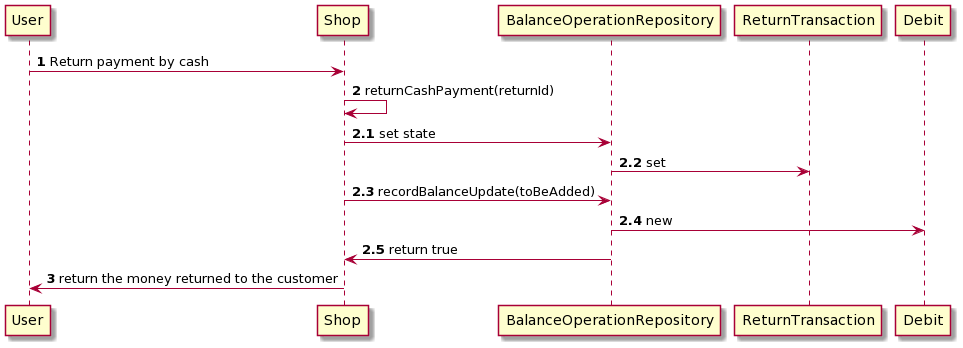

The diagram above was rendered by PlantUML. Its source (embedded in the PNG):
@startuml
User-> Shop: <b>1</b> Return payment by cash
Shop -> Shop: <b>2</b> returnCashPayment(returnId) 
Shop -> BalanceOperationRepository : <b>2.1</b> set state
BalanceOperationRepository -> ReturnTransaction: <b>2.2</b> set
Shop -> BalanceOperationRepository : <b>2.3</b> recordBalanceUpdate(toBeAdded)
BalanceOperationRepository -> Debit: <b>2.4</b> new
BalanceOperationRepository -> Shop : <b>2.5</b> return true
Shop -> User: <b>3</b> return the money returned to the customer
@enduml